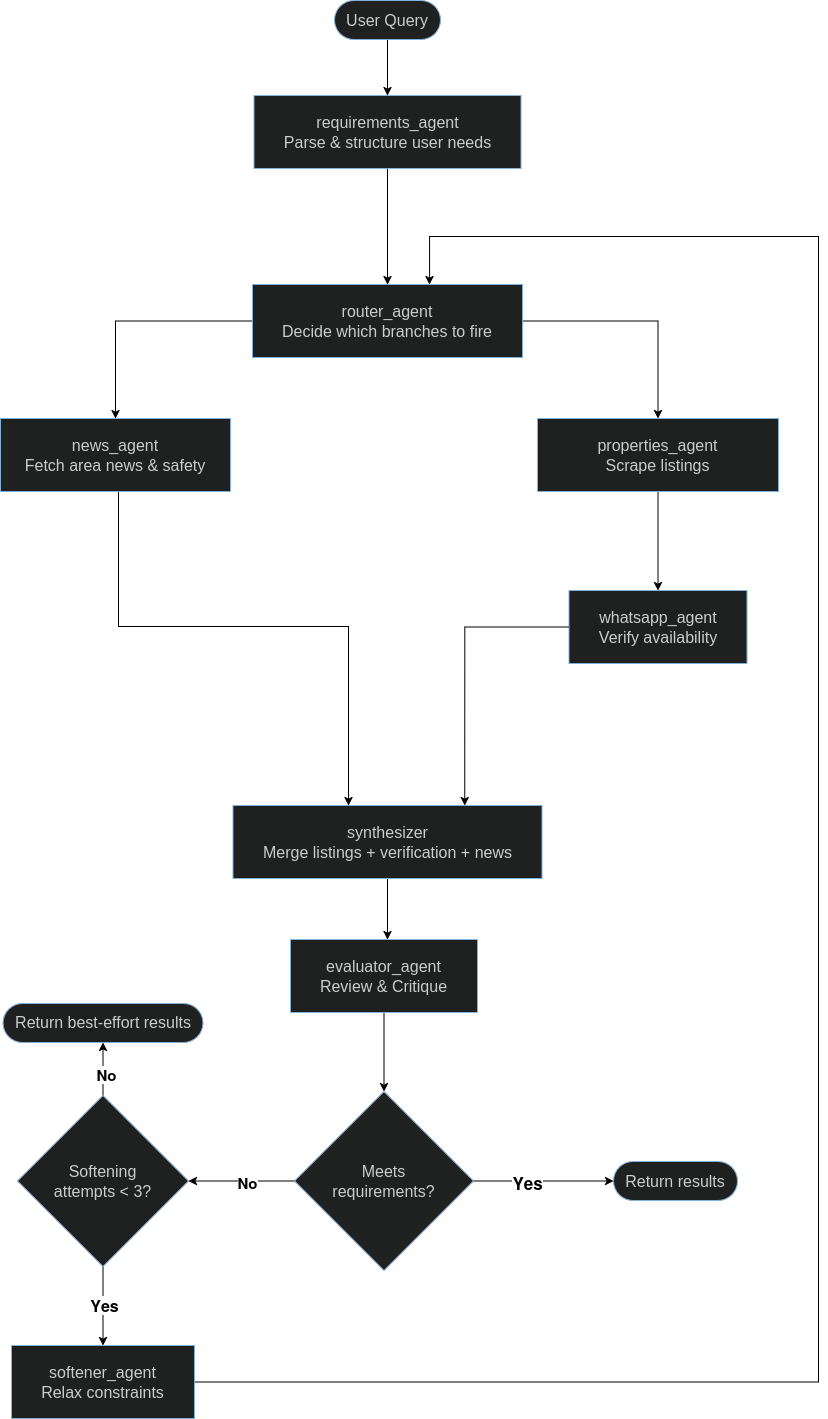

The diagram above was exported from draw.io. Its source (the exported page's mxGraphModel, read from the mxfile embedded in the PNG):
<mxGraphModel dx="1153" dy="704" grid="0" gridSize="10" guides="1" tooltips="1" connect="1" arrows="1" fold="1" page="0" pageScale="1" pageWidth="850" pageHeight="1100" math="0" shadow="0">
  <root>
    <mxCell id="0" />
    <mxCell id="1" parent="0" />
    <mxCell id="GpOLoCR5PiSSvCZuySi0-8" edge="1" parent="1" source="v_0c9e0a74" style="edgeStyle=orthogonalEdgeStyle;rounded=0;orthogonalLoop=1;jettySize=auto;html=1;entryX=0.5;entryY=0;entryDx=0;entryDy=0;" target="v_af225865">
      <mxGeometry relative="1" as="geometry" />
    </mxCell>
    <UserObject label="User Query" mermaidId="n:start" mermaidBaseStyle="html=1;rounded=1;whiteSpace=wrap;arcSize=50;strokeWidth=1;fillColor=#1f2020;strokeColor=#81B1DB;fontColor=#cccccc;fontFamily=Trebuchet MS,Verdana,Arial,sans-serif;fontSize=16;" mermaidBaseValue="User Query" id="v_0c9e0a74">
      <mxCell parent="1" style="html=1;rounded=1;whiteSpace=wrap;arcSize=50;strokeWidth=1;fillColor=#1f2020;strokeColor=#81B1DB;fontColor=#cccccc;fontFamily=Trebuchet MS,Verdana,Arial,sans-serif;fontSize=16;" vertex="1">
        <mxGeometry height="39" width="106" x="507" y="42" as="geometry" />
      </mxCell>
    </UserObject>
    <mxCell id="GpOLoCR5PiSSvCZuySi0-7" edge="1" parent="1" source="v_af225865" style="edgeStyle=orthogonalEdgeStyle;rounded=0;orthogonalLoop=1;jettySize=auto;html=1;" target="v_713bbb5c">
      <mxGeometry relative="1" as="geometry" />
    </mxCell>
    <UserObject label="requirements_agent&#10;Parse &amp;amp; structure user needs" mermaidId="n:req" mermaidBaseStyle="html=1;whiteSpace=wrap;strokeWidth=1;fillColor=#1f2020;strokeColor=#81B1DB;fontColor=#cccccc;fontFamily=Trebuchet MS,Verdana,Arial,sans-serif;fontSize=16;" mermaidBaseValue="requirements_agent&#10;Parse &amp;amp; structure user needs" id="v_af225865">
      <mxCell parent="1" style="html=1;whiteSpace=wrap;strokeWidth=1;fillColor=#1f2020;strokeColor=#81B1DB;fontColor=#cccccc;fontFamily=Trebuchet MS,Verdana,Arial,sans-serif;fontSize=16;" vertex="1">
        <mxGeometry height="73" width="267" x="426.5" y="137" as="geometry" />
      </mxCell>
    </UserObject>
    <mxCell id="GpOLoCR5PiSSvCZuySi0-1" edge="1" parent="1" source="v_713bbb5c" style="edgeStyle=orthogonalEdgeStyle;rounded=0;orthogonalLoop=1;jettySize=auto;html=1;entryX=0.5;entryY=0;entryDx=0;entryDy=0;" target="v_10744cf7">
      <mxGeometry relative="1" as="geometry">
        <mxPoint x="560" y="482.36503673735115" as="targetPoint" />
      </mxGeometry>
    </mxCell>
    <mxCell id="GpOLoCR5PiSSvCZuySi0-2" edge="1" parent="1" source="v_713bbb5c" style="edgeStyle=orthogonalEdgeStyle;rounded=0;orthogonalLoop=1;jettySize=auto;html=1;" target="v_1dadf1e0">
      <mxGeometry relative="1" as="geometry" />
    </mxCell>
    <UserObject label="router_agent&#10;Decide which branches to fire" mermaidId="n:router" mermaidBaseStyle="html=1;whiteSpace=wrap;strokeWidth=1;fillColor=#1f2020;strokeColor=#81B1DB;fontColor=#cccccc;fontFamily=Trebuchet MS,Verdana,Arial,sans-serif;fontSize=16;" mermaidBaseValue="router_agent&#10;Decide which branches to fire" id="v_713bbb5c">
      <mxCell parent="1" style="html=1;whiteSpace=wrap;strokeWidth=1;fillColor=#1f2020;strokeColor=#81B1DB;fontColor=#cccccc;fontFamily=Trebuchet MS,Verdana,Arial,sans-serif;fontSize=16;" vertex="1">
        <mxGeometry height="73" width="270" x="425" y="326" as="geometry" />
      </mxCell>
    </UserObject>
    <mxCell id="GpOLoCR5PiSSvCZuySi0-4" edge="1" parent="1" source="v_1dadf1e0" style="edgeStyle=orthogonalEdgeStyle;rounded=0;orthogonalLoop=1;jettySize=auto;html=1;" target="v_f402d848">
      <mxGeometry relative="1" as="geometry">
        <Array as="points">
          <mxPoint x="291" y="668" />
          <mxPoint x="521" y="668" />
        </Array>
      </mxGeometry>
    </mxCell>
    <UserObject label="news_agent&lt;br&gt;Fetch area news &amp;amp; safety" mermaidId="n:properties" mermaidBaseStyle="html=1;whiteSpace=wrap;strokeWidth=1;fillColor=#1f2020;strokeColor=#81B1DB;fontColor=#cccccc;fontFamily=Trebuchet MS,Verdana,Arial,sans-serif;fontSize=16;" mermaidBaseValue="properties_agent&#10;Scrape listings" id="v_1dadf1e0">
      <mxCell parent="1" style="html=1;whiteSpace=wrap;strokeWidth=1;fillColor=#1f2020;strokeColor=#81B1DB;fontColor=#cccccc;fontFamily=Trebuchet MS,Verdana,Arial,sans-serif;fontSize=16;" vertex="1">
        <mxGeometry height="73" width="230" x="173" y="460" as="geometry" />
      </mxCell>
    </UserObject>
    <mxCell id="GpOLoCR5PiSSvCZuySi0-26" edge="1" parent="1" source="v_10744cf7" style="edgeStyle=orthogonalEdgeStyle;rounded=0;orthogonalLoop=1;jettySize=auto;html=1;" target="v_838baeac">
      <mxGeometry relative="1" as="geometry" />
    </mxCell>
    <UserObject label="properties_agent&lt;br&gt;Scrape listings" mermaidId="n:news" mermaidBaseStyle="html=1;whiteSpace=wrap;strokeWidth=1;fillColor=#1f2020;strokeColor=#81B1DB;fontColor=#cccccc;fontFamily=Trebuchet MS,Verdana,Arial,sans-serif;fontSize=16;" mermaidBaseValue="news_agent&#10;Fetch area news &amp;amp; safety" id="v_10744cf7">
      <mxCell parent="1" style="html=1;whiteSpace=wrap;strokeWidth=1;fillColor=#1f2020;strokeColor=#81B1DB;fontColor=#cccccc;fontFamily=Trebuchet MS,Verdana,Arial,sans-serif;fontSize=16;" vertex="1">
        <mxGeometry height="73" width="241" x="710" y="460" as="geometry" />
      </mxCell>
    </UserObject>
    <mxCell id="GpOLoCR5PiSSvCZuySi0-28" edge="1" parent="1" source="v_838baeac" style="edgeStyle=orthogonalEdgeStyle;rounded=0;orthogonalLoop=1;jettySize=auto;html=1;entryX=0.75;entryY=0;entryDx=0;entryDy=0;" target="v_f402d848">
      <mxGeometry relative="1" as="geometry">
        <Array as="points">
          <mxPoint x="637" y="668" />
        </Array>
      </mxGeometry>
    </mxCell>
    <UserObject label="whatsapp_agent&#10;Verify availability" mermaidId="n:whatsapp" mermaidBaseStyle="html=1;whiteSpace=wrap;strokeWidth=1;fillColor=#1f2020;strokeColor=#81B1DB;fontColor=#cccccc;fontFamily=Trebuchet MS,Verdana,Arial,sans-serif;fontSize=16;" mermaidBaseValue="whatsapp_agent&#10;Verify availability" id="v_838baeac">
      <mxCell parent="1" style="html=1;whiteSpace=wrap;strokeWidth=1;fillColor=#1f2020;strokeColor=#81B1DB;fontColor=#cccccc;fontFamily=Trebuchet MS,Verdana,Arial,sans-serif;fontSize=16;" vertex="1">
        <mxGeometry height="73" width="178" x="741.5" y="632" as="geometry" />
      </mxCell>
    </UserObject>
    <mxCell id="GpOLoCR5PiSSvCZuySi0-9" edge="1" parent="1" source="v_f402d848" style="edgeStyle=orthogonalEdgeStyle;rounded=0;orthogonalLoop=1;jettySize=auto;html=1;" target="v_91e99c5c">
      <mxGeometry relative="1" as="geometry">
        <Array as="points">
          <mxPoint x="560" y="1017" />
          <mxPoint x="560" y="1017" />
        </Array>
      </mxGeometry>
    </mxCell>
    <UserObject label="synthesizer&#10;Merge listings + verification + news" mermaidId="n:synth" mermaidBaseStyle="html=1;whiteSpace=wrap;strokeWidth=1;fillColor=#1f2020;strokeColor=#81B1DB;fontColor=#cccccc;fontFamily=Trebuchet MS,Verdana,Arial,sans-serif;fontSize=16;" mermaidBaseValue="synthesizer&#10;Merge listings + verification + news" id="v_f402d848">
      <mxCell parent="1" style="html=1;whiteSpace=wrap;strokeWidth=1;fillColor=#1f2020;strokeColor=#81B1DB;fontColor=#cccccc;fontFamily=Trebuchet MS,Verdana,Arial,sans-serif;fontSize=16;" vertex="1">
        <mxGeometry height="73" width="309" x="405.50333333333333" y="847" as="geometry" />
      </mxCell>
    </UserObject>
    <mxCell id="GpOLoCR5PiSSvCZuySi0-10" edge="1" parent="1" source="v_91e99c5c" style="edgeStyle=orthogonalEdgeStyle;rounded=0;orthogonalLoop=1;jettySize=auto;html=1;" target="v_6ad1e7ac">
      <mxGeometry relative="1" as="geometry" />
    </mxCell>
    <UserObject label="evaluator_agent&#10;Review &amp;amp; Critique" mermaidId="n:evaluator" mermaidBaseStyle="html=1;whiteSpace=wrap;strokeWidth=1;fillColor=#1f2020;strokeColor=#81B1DB;fontColor=#cccccc;fontFamily=Trebuchet MS,Verdana,Arial,sans-serif;fontSize=16;" mermaidBaseValue="evaluator_agent&#10;Review &amp;amp; Critique" id="v_91e99c5c">
      <mxCell parent="1" style="html=1;whiteSpace=wrap;strokeWidth=1;fillColor=#1f2020;strokeColor=#81B1DB;fontColor=#cccccc;fontFamily=Trebuchet MS,Verdana,Arial,sans-serif;fontSize=16;" vertex="1">
        <mxGeometry height="73" width="187" x="463.00333333333333" y="981" as="geometry" />
      </mxCell>
    </UserObject>
    <mxCell id="GpOLoCR5PiSSvCZuySi0-11" edge="1" parent="1" source="v_6ad1e7ac" style="edgeStyle=orthogonalEdgeStyle;rounded=0;orthogonalLoop=1;jettySize=auto;html=1;fontStyle=1" target="v_d5218150">
      <mxGeometry relative="1" as="geometry" />
    </mxCell>
    <mxCell id="GpOLoCR5PiSSvCZuySi0-12" connectable="0" parent="GpOLoCR5PiSSvCZuySi0-11" style="edgeLabel;html=1;align=center;verticalAlign=middle;resizable=0;points=[];" value="&lt;font style=&quot;font-size: 17px;&quot;&gt;&lt;b&gt;Yes&lt;/b&gt;&lt;/font&gt;" vertex="1">
      <mxGeometry relative="1" x="-0.244" y="-2" as="geometry">
        <mxPoint as="offset" />
      </mxGeometry>
    </mxCell>
    <mxCell id="GpOLoCR5PiSSvCZuySi0-16" edge="1" parent="1" source="v_6ad1e7ac" style="edgeStyle=orthogonalEdgeStyle;rounded=0;orthogonalLoop=1;jettySize=auto;html=1;" target="v_9467c426">
      <mxGeometry relative="1" as="geometry" />
    </mxCell>
    <mxCell id="GpOLoCR5PiSSvCZuySi0-18" connectable="0" parent="GpOLoCR5PiSSvCZuySi0-16" style="edgeLabel;html=1;align=center;verticalAlign=middle;resizable=0;points=[];" value="&lt;b&gt;&lt;font style=&quot;font-size: 15px;&quot;&gt;No&lt;/font&gt;&lt;/b&gt;" vertex="1">
      <mxGeometry relative="1" x="-0.103" y="1" as="geometry">
        <mxPoint as="offset" />
      </mxGeometry>
    </mxCell>
    <UserObject label="Meets&#10;requirements?" mermaidId="n:evalCheck" mermaidBaseStyle="rhombus;html=1;strokeWidth=1;whiteSpace=wrap;fillColor=#1f2020;strokeColor=#81B1DB;fontColor=#cccccc;fontFamily=Trebuchet MS,Verdana,Arial,sans-serif;fontSize=16;" mermaidBaseValue="Meets&#10;requirements?" id="v_6ad1e7ac">
      <mxCell parent="1" style="rhombus;html=1;strokeWidth=1;whiteSpace=wrap;fillColor=#1f2020;strokeColor=#81B1DB;fontColor=#cccccc;fontFamily=Trebuchet MS,Verdana,Arial,sans-serif;fontSize=16;" vertex="1">
        <mxGeometry height="179" width="179" x="467.0033333333334" y="1133" as="geometry" />
      </mxCell>
    </UserObject>
    <UserObject label="Return results" mermaidId="n:done" mermaidBaseStyle="html=1;rounded=1;whiteSpace=wrap;arcSize=50;strokeWidth=1;fillColor=#1f2020;strokeColor=#81B1DB;fontColor=#cccccc;fontFamily=Trebuchet MS,Verdana,Arial,sans-serif;fontSize=16;" mermaidBaseValue="Return results" id="v_d5218150">
      <mxCell parent="1" style="html=1;rounded=1;whiteSpace=wrap;arcSize=50;strokeWidth=1;fillColor=#1f2020;strokeColor=#81B1DB;fontColor=#cccccc;fontFamily=Trebuchet MS,Verdana,Arial,sans-serif;fontSize=16;" vertex="1">
        <mxGeometry height="39" width="124" x="785.9966666666667" y="1203" as="geometry" />
      </mxCell>
    </UserObject>
    <mxCell id="GpOLoCR5PiSSvCZuySi0-19" edge="1" parent="1" source="v_9467c426" style="edgeStyle=orthogonalEdgeStyle;rounded=0;orthogonalLoop=1;jettySize=auto;html=1;" target="v_4a02cb2c">
      <mxGeometry relative="1" as="geometry" />
    </mxCell>
    <mxCell id="GpOLoCR5PiSSvCZuySi0-23" connectable="0" parent="GpOLoCR5PiSSvCZuySi0-19" style="edgeLabel;html=1;align=center;verticalAlign=middle;resizable=0;points=[];" value="&lt;font style=&quot;font-size: 16px;&quot;&gt;&lt;b&gt;Yes&lt;/b&gt;&lt;/font&gt;" vertex="1">
      <mxGeometry relative="1" x="-0.036" y="1" as="geometry">
        <mxPoint as="offset" />
      </mxGeometry>
    </mxCell>
    <mxCell id="GpOLoCR5PiSSvCZuySi0-20" edge="1" parent="1" source="v_9467c426" style="edgeStyle=orthogonalEdgeStyle;rounded=0;orthogonalLoop=1;jettySize=auto;html=1;entryX=0.5;entryY=1;entryDx=0;entryDy=0;" target="v_68ea0fc5">
      <mxGeometry relative="1" as="geometry" />
    </mxCell>
    <mxCell id="GpOLoCR5PiSSvCZuySi0-22" connectable="0" parent="GpOLoCR5PiSSvCZuySi0-20" style="edgeLabel;html=1;align=center;verticalAlign=middle;resizable=0;points=[];" value="&lt;b&gt;&lt;font style=&quot;font-size: 15px;&quot;&gt;No&lt;/font&gt;&lt;/b&gt;" vertex="1">
      <mxGeometry relative="1" x="-0.1566" y="-3" as="geometry">
        <mxPoint as="offset" />
      </mxGeometry>
    </mxCell>
    <UserObject label="Softening&#10;attempts &amp;lt; 3?" mermaidId="n:iterCheck" mermaidBaseStyle="rhombus;html=1;strokeWidth=1;whiteSpace=wrap;fillColor=#1f2020;strokeColor=#81B1DB;fontColor=#cccccc;fontFamily=Trebuchet MS,Verdana,Arial,sans-serif;fontSize=16;" mermaidBaseValue="Softening&#10;attempts &amp;lt; 3?" id="v_9467c426">
      <mxCell parent="1" style="rhombus;html=1;strokeWidth=1;whiteSpace=wrap;fillColor=#1f2020;strokeColor=#81B1DB;fontColor=#cccccc;fontFamily=Trebuchet MS,Verdana,Arial,sans-serif;fontSize=16;" vertex="1">
        <mxGeometry height="171" width="171" x="189.99666666666667" y="1137" as="geometry" />
      </mxCell>
    </UserObject>
    <UserObject label="Return best-effort results" mermaidId="n:bestEffort" mermaidBaseStyle="html=1;rounded=1;whiteSpace=wrap;arcSize=50;strokeWidth=1;fillColor=#1f2020;strokeColor=#81B1DB;fontColor=#cccccc;fontFamily=Trebuchet MS,Verdana,Arial,sans-serif;fontSize=16;" mermaidBaseValue="Return best-effort results" id="v_68ea0fc5">
      <mxCell parent="1" style="html=1;rounded=1;whiteSpace=wrap;arcSize=50;strokeWidth=1;fillColor=#1f2020;strokeColor=#81B1DB;fontColor=#cccccc;fontFamily=Trebuchet MS,Verdana,Arial,sans-serif;fontSize=16;" vertex="1">
        <mxGeometry height="39" width="200" x="175.5" y="1045" as="geometry" />
      </mxCell>
    </UserObject>
    <mxCell id="GpOLoCR5PiSSvCZuySi0-24" edge="1" parent="1" source="v_4a02cb2c" style="edgeStyle=orthogonalEdgeStyle;rounded=0;orthogonalLoop=1;jettySize=auto;html=1;exitX=1;exitY=0.5;exitDx=0;exitDy=0;" target="v_713bbb5c">
      <mxGeometry relative="1" as="geometry">
        <Array as="points">
          <mxPoint x="991" y="1424" />
          <mxPoint x="991" y="278" />
          <mxPoint x="602" y="278" />
        </Array>
        <mxPoint x="825.0000000000002" y="1225.5238095238096" as="sourcePoint" />
        <mxPoint x="669" y="266" as="targetPoint" />
      </mxGeometry>
    </mxCell>
    <UserObject label="softener_agent&#10;Relax constraints" mermaidId="n:softener" mermaidBaseStyle="html=1;whiteSpace=wrap;strokeWidth=1;fillColor=#1f2020;strokeColor=#81B1DB;fontColor=#cccccc;fontFamily=Trebuchet MS,Verdana,Arial,sans-serif;fontSize=16;" mermaidBaseValue="softener_agent&#10;Relax constraints" id="v_4a02cb2c">
      <mxCell parent="1" style="html=1;whiteSpace=wrap;strokeWidth=1;fillColor=#1f2020;strokeColor=#81B1DB;fontColor=#cccccc;fontFamily=Trebuchet MS,Verdana,Arial,sans-serif;fontSize=16;" vertex="1">
        <mxGeometry height="73" width="183" x="184" y="1387" as="geometry" />
      </mxCell>
    </UserObject>
  </root>
</mxGraphModel>